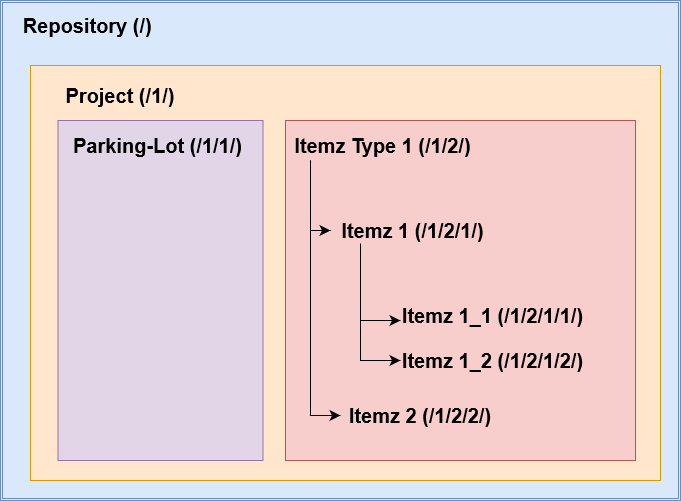

The diagram above was exported from draw.io. Its source (the exported page's mxGraphModel, read from the mxfile embedded in the PNG):
<mxGraphModel dx="794" dy="339" grid="1" gridSize="10" guides="1" tooltips="1" connect="1" arrows="1" fold="1" page="1" pageScale="1" pageWidth="827" pageHeight="1169" math="0" shadow="0">
  <root>
    <mxCell id="0" />
    <mxCell id="1" parent="0" />
    <mxCell id="LGEl6Xe1ORTqU_-lCO3t-93" value="" style="shape=ext;double=1;rounded=0;whiteSpace=wrap;html=1;fillColor=#dae8fc;strokeColor=#6c8ebf;" parent="1" vertex="1">
      <mxGeometry x="50" y="40" width="680" height="500" as="geometry" />
    </mxCell>
    <mxCell id="LGEl6Xe1ORTqU_-lCO3t-2" value="&lt;b&gt;&lt;font style=&quot;font-size: 20px;&quot;&gt;Repository (/)&amp;nbsp;&lt;/font&gt;&lt;/b&gt;" style="text;strokeColor=none;align=center;fillColor=none;html=1;verticalAlign=middle;whiteSpace=wrap;rounded=0;" parent="1" vertex="1">
      <mxGeometry x="70" y="50" width="140" height="30" as="geometry" />
    </mxCell>
    <mxCell id="LGEl6Xe1ORTqU_-lCO3t-95" value="" style="rounded=0;whiteSpace=wrap;html=1;fillColor=#ffe6cc;strokeColor=#d79b00;" parent="1" vertex="1">
      <mxGeometry x="80" y="105" width="630" height="415" as="geometry" />
    </mxCell>
    <mxCell id="LGEl6Xe1ORTqU_-lCO3t-47" value="" style="rounded=0;whiteSpace=wrap;html=1;rotation=90;fillColor=#f8cecc;strokeColor=#b85450;" parent="1" vertex="1">
      <mxGeometry x="340" y="155" width="340" height="350" as="geometry" />
    </mxCell>
    <mxCell id="LGEl6Xe1ORTqU_-lCO3t-48" value="" style="rounded=0;whiteSpace=wrap;html=1;rotation=-90;fillColor=#e1d5e7;strokeColor=#9673a6;" parent="1" vertex="1">
      <mxGeometry x="40" y="227.5" width="340" height="205" as="geometry" />
    </mxCell>
    <mxCell id="LGEl6Xe1ORTqU_-lCO3t-49" value="&lt;span style=&quot;font-size: 20px;&quot;&gt;&lt;b&gt;Project (/1/)&lt;/b&gt;&lt;/span&gt;" style="text;strokeColor=none;align=center;fillColor=none;html=1;verticalAlign=middle;whiteSpace=wrap;rounded=0;" parent="1" vertex="1">
      <mxGeometry x="110" y="120" width="120" height="30" as="geometry" />
    </mxCell>
    <mxCell id="LGEl6Xe1ORTqU_-lCO3t-50" value="&lt;span style=&quot;font-size: 20px;&quot;&gt;&lt;b&gt;Parking-Lot (/1/1/)&lt;/b&gt;&lt;/span&gt;" style="text;strokeColor=none;align=center;fillColor=none;html=1;verticalAlign=middle;whiteSpace=wrap;rounded=0;" parent="1" vertex="1">
      <mxGeometry x="115" y="170" width="185" height="30" as="geometry" />
    </mxCell>
    <mxCell id="LGEl6Xe1ORTqU_-lCO3t-57" value="&lt;span style=&quot;font-size: 20px;&quot;&gt;&lt;b&gt;Itemz Type 1 (/1/2/)&lt;/b&gt;&lt;/span&gt;" style="text;strokeColor=none;align=center;fillColor=none;html=1;verticalAlign=middle;whiteSpace=wrap;rounded=0;" parent="1" vertex="1">
      <mxGeometry x="340" y="170" width="185" height="30" as="geometry" />
    </mxCell>
    <mxCell id="LGEl6Xe1ORTqU_-lCO3t-61" value="&lt;span style=&quot;font-size: 20px;&quot;&gt;&lt;b&gt;Itemz 1 (/1/2/1/)&lt;/b&gt;&lt;/span&gt;" style="text;strokeColor=none;align=center;fillColor=none;html=1;verticalAlign=middle;whiteSpace=wrap;rounded=0;" parent="1" vertex="1">
      <mxGeometry x="370" y="255" width="185" height="30" as="geometry" />
    </mxCell>
    <mxCell id="LGEl6Xe1ORTqU_-lCO3t-69" value="&lt;span style=&quot;font-size: 20px;&quot;&gt;&lt;b&gt;Itemz 1_1 (/1/2/1/1/)&lt;/b&gt;&lt;/span&gt;" style="text;strokeColor=none;align=center;fillColor=none;html=1;verticalAlign=middle;whiteSpace=wrap;rounded=0;" parent="1" vertex="1">
      <mxGeometry x="450" y="340" width="185" height="30" as="geometry" />
    </mxCell>
    <mxCell id="LGEl6Xe1ORTqU_-lCO3t-72" value="&lt;span style=&quot;font-size: 20px;&quot;&gt;&lt;b&gt;Itemz 1_2 (/1/2/1/2/)&lt;/b&gt;&lt;/span&gt;" style="text;strokeColor=none;align=center;fillColor=none;html=1;verticalAlign=middle;whiteSpace=wrap;rounded=0;" parent="1" vertex="1">
      <mxGeometry x="450" y="385" width="185" height="30" as="geometry" />
    </mxCell>
    <mxCell id="LGEl6Xe1ORTqU_-lCO3t-76" value="&lt;b style=&quot;font-size: 20px;&quot;&gt;Itemz 2 (/1/2/2/)&lt;/b&gt;" style="text;html=1;align=center;verticalAlign=middle;whiteSpace=wrap;rounded=0;" parent="1" vertex="1">
      <mxGeometry x="390" y="440" width="160" height="30" as="geometry" />
    </mxCell>
    <mxCell id="LGEl6Xe1ORTqU_-lCO3t-85" value="" style="edgeStyle=segmentEdgeStyle;endArrow=classic;html=1;curved=0;rounded=0;endSize=8;startSize=8;" parent="1" target="LGEl6Xe1ORTqU_-lCO3t-72" edge="1">
      <mxGeometry width="50" height="50" relative="1" as="geometry">
        <mxPoint x="410" y="304.99" as="sourcePoint" />
        <mxPoint x="450" y="385.0000000000001" as="targetPoint" />
        <Array as="points">
          <mxPoint x="410" y="400" />
        </Array>
      </mxGeometry>
    </mxCell>
    <mxCell id="LGEl6Xe1ORTqU_-lCO3t-87" value="" style="edgeStyle=segmentEdgeStyle;endArrow=classic;html=1;curved=0;rounded=0;endSize=8;startSize=8;entryX=0.018;entryY=0.667;entryDx=0;entryDy=0;entryPerimeter=0;" parent="1" edge="1">
      <mxGeometry width="50" height="50" relative="1" as="geometry">
        <mxPoint x="410" y="290" as="sourcePoint" />
        <mxPoint x="449.99999999999994" y="360.01" as="targetPoint" />
        <Array as="points">
          <mxPoint x="410" y="283" />
          <mxPoint x="410" y="360" />
        </Array>
      </mxGeometry>
    </mxCell>
    <mxCell id="LGEl6Xe1ORTqU_-lCO3t-88" value="" style="edgeStyle=segmentEdgeStyle;endArrow=classic;html=1;curved=0;rounded=0;endSize=8;startSize=8;" parent="1" edge="1">
      <mxGeometry width="50" height="50" relative="1" as="geometry">
        <mxPoint x="360" y="200" as="sourcePoint" />
        <mxPoint x="380" y="270" as="targetPoint" />
        <Array as="points">
          <mxPoint x="360" y="270" />
        </Array>
      </mxGeometry>
    </mxCell>
    <mxCell id="LGEl6Xe1ORTqU_-lCO3t-91" value="" style="edgeStyle=segmentEdgeStyle;endArrow=classic;html=1;curved=0;rounded=0;endSize=8;startSize=8;entryX=0;entryY=0.5;entryDx=0;entryDy=0;" parent="1" target="LGEl6Xe1ORTqU_-lCO3t-76" edge="1">
      <mxGeometry width="50" height="50" relative="1" as="geometry">
        <mxPoint x="360" y="200" as="sourcePoint" />
        <mxPoint x="380" y="404.98" as="targetPoint" />
        <Array as="points">
          <mxPoint x="360" y="455" />
        </Array>
      </mxGeometry>
    </mxCell>
  </root>
</mxGraphModel>